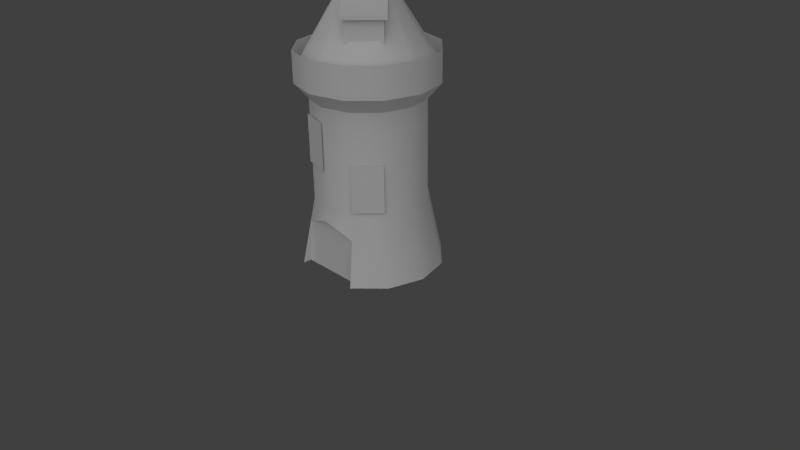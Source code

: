 # Source: Zauberturm.blend  (saved by Blender 2.64.0; exported with 4.5.12 LTS)
import bpy
from mathutils import Matrix  # noqa: F401  (used for matrix-valued properties, if any)

bpy.ops.wm.read_factory_settings(use_empty=True)
scene = bpy.context.scene
scene.name = 'Scene'

# ---- collections
col_collection_1 = bpy.data.collections.new('Collection 1'); scene.collection.children.link(col_collection_1)

# ---- materials (node trees are filled in below, after node groups)
mat_turm_001 = bpy.data.materials.new('Turm.001')
mat_turm_001.alpha_threshold = 0.0
mat_turm_001.use_transparent_shadow = False
mat_turm_001.roughness = 0.5

# ---- material node trees

# ---- world
world_world = bpy.data.worlds.new('World'); scene.world = world_world
world_world.color = (0.05088, 0.05088, 0.05088)
world_world.use_sun_shadow = False
world_world.sun_shadow_jitter_overblur = 0.0
world_world.cycles.sampling_method = 'MANUAL'
world_world.cycles.sample_map_resolution = 256

# ---- cameras
cam_camera = bpy.data.cameras.new('Camera')
cam_camera.clip_end = 100.0
cam_camera.lens = 35.0
cam_camera.sensor_width = 32.0
cam_camera.sensor_height = 18.0
cam_camera.ortho_scale = 7.314
cam_camera.dof.focus_distance = 0.0
cam_camera.dof.aperture_fstop = 128.0

# ---- lights
light_lamp_004 = bpy.data.lights.new('Lamp.004', 'SUN')
light_lamp_004.transmission_factor = 0.0
light_lamp_004.cutoff_distance = 30.0
light_lamp_004.angle = 1.571
light_lamp_004.energy = 0.2
light_lamp_004.shadow_buffer_clip_start = 1.001
light_lamp_004.shadow_soft_size = 1.0
light_lamp_004.shadow_cascade_max_distance = 1000.0
light_lamp_004.cycles.use_multiple_importance_sampling = False
light_lamp_003 = bpy.data.lights.new('Lamp.003', 'SUN')
light_lamp_003.transmission_factor = 0.0
light_lamp_003.cutoff_distance = 30.0
light_lamp_003.angle = 1.571
light_lamp_003.energy = 0.2
light_lamp_003.shadow_buffer_clip_start = 1.001
light_lamp_003.shadow_soft_size = 1.0
light_lamp_003.shadow_cascade_max_distance = 1000.0
light_lamp_003.cycles.use_multiple_importance_sampling = False
light_lamp = bpy.data.lights.new('Lamp', 'SUN')
light_lamp.transmission_factor = 0.0
light_lamp.cutoff_distance = 30.0
light_lamp.angle = 1.571
light_lamp.energy = 1.0
light_lamp.shadow_buffer_clip_start = 1.001
light_lamp.shadow_soft_size = 1.0
light_lamp.shadow_cascade_max_distance = 1000.0
light_lamp.cycles.use_multiple_importance_sampling = False

# ---- meshes
me_circle = bpy.data.meshes.new('Circle')
me_circle.from_pydata([(9.955e-10, 0.8998, 0.0), (-0.4499, 0.7792, 0.0), (-0.7792, 0.4499, 0.0), (-0.8998, -5.327e-08, 0.0), (-0.7792, -0.4499, 0.0), (-0.4499, -0.7792, 0.0), (0.4499, -0.7792, 0.0), (0.7792, -0.4499, 0.0), (0.8998, -4.323e-07, 0.0), (0.7792, 0.4499, 0.0), (0.4499, 0.7792, 0.0), (7.916e-10, 0.7155, 0.8839), (-0.3578, 0.6196, 0.8839), (-0.6196, 0.3578, 0.8839), (-0.7155, -7.491e-08, 0.8839), (-0.6196, -0.3578, 0.8839), (-0.3578, -0.6196, 0.8839), (-1.072e-07, -0.7155, 0.8839), (0.3578, -0.6196, 0.8839), (0.6196, -0.3578, 0.8839), (0.7155, -3.763e-07, 0.8839), (0.6196, 0.3577, 0.8839), (0.3578, 0.6196, 0.8839), (7.916e-10, 0.7155, 2.147), (-0.3578, 0.6196, 2.147), (-0.6196, 0.3578, 2.147), (-0.7155, -7.491e-08, 2.147), (-0.6196, -0.3578, 2.147), (-0.3578, -0.6196, 2.147), (-1.072e-07, -0.7155, 2.147), (0.3578, -0.6196, 2.147), (0.6196, -0.3578, 2.147), (0.7155, -3.763e-07, 2.147), (0.6196, 0.3577, 2.147), (0.3578, 0.6196, 2.147), (-3.694e-09, 0.8838, 2.34), (-0.4419, 0.7654, 2.34), (-0.7654, 0.4419, 2.34), (-0.8838, -5.632e-08, 2.34), (-0.7654, -0.4419, 2.34), (-0.4419, -0.7654, 2.34), (-1.371e-07, -0.8838, 2.34), (0.4419, -0.7654, 2.34), (0.7654, -0.4419, 2.34), (0.8838, -4.286e-07, 2.34), (0.7654, 0.4419, 2.34), (0.4419, 0.7654, 2.34), (-3.694e-09, 0.8838, 2.727), (-0.4419, 0.7654, 2.727), (-0.7654, 0.4419, 2.727), (-0.8838, -5.632e-08, 2.727), (-0.7654, -0.4419, 2.727), (-0.4419, -0.7654, 2.727), (-1.371e-07, -0.8838, 2.727), (0.4419, -0.7654, 2.727), (0.7654, -0.4419, 2.727), (0.8838, -4.286e-07, 2.727), (0.7654, 0.4419, 2.727), (0.4419, 0.7654, 2.727), (-3.583e-09, 0.8749, 2.498), (-0.4375, 0.7577, 2.498), (-0.7577, 0.4375, 2.498), (-0.8749, -5.72e-08, 2.498), (-0.7577, -0.4375, 2.498), (-0.4375, -0.7577, 2.498), (-1.357e-07, -0.8749, 2.498), (0.4375, -0.7577, 2.498), (0.7577, -0.4375, 2.498), (0.8749, -4.257e-07, 2.498), (0.7577, 0.4375, 2.498), (0.4375, 0.7577, 2.498), (1.008e-09, 0.1691, 3.621), (-0.08457, 0.1465, 3.621), (-0.1691, -1.262e-07, 3.621), (-0.08457, -0.1465, 3.621), (-2.453e-08, -0.1691, 3.621), (0.08457, -0.1465, 3.621), (0.08457, 0.1465, 3.621), (-7.451e-09, -1.453e-07, 3.751), (0.1465, -0.08457, 3.621), (-0.1465, 0.08457, 3.621), (0.1691, -1.974e-07, 3.621), (0.1465, 0.08457, 3.621), (-0.1465, -0.08457, 3.621), (-0.02586, -0.01493, 4.104), (-0.02586, -0.01493, 3.706), (0.02586, -0.01493, 4.104), (0.02586, -0.01493, 3.706), (-2.377e-08, 0.02986, 4.104), (-2.377e-08, 0.02986, 3.706), (-0.4871, 0.0, 3.959), (0.0, -8.532e-09, 3.815), (0.0, 8.532e-09, 4.102), (0.2927, 0.01949, 3.33), (0.261, -0.5732, 2.86), (0.5732, -0.261, 2.86), (0.261, -0.5732, 3.181), (0.5732, -0.261, 3.181), (-0.01949, -0.2927, 3.33), (0.3207, 0.04745, 3.33), (0.6415, -0.2734, 3.162), (-0.04745, -0.3207, 3.33), (0.2734, -0.6415, 3.162), (0.2734, -0.6415, 3.207), (0.6415, -0.2734, 3.207), (0.2693, 0.09883, 3.407), (-0.09883, -0.2693, 3.407), (-0.3894, -0.6745, 0.58), (-1.121e-07, -0.7481, 0.7274), (0.3897, -0.675, 0.5775), (-0.4197, 0.06319, 0.0), (0.4198, 0.06319, 0.0), (-0.4499, -0.6652, 0.0), (0.4499, -0.6652, 0.0), (-0.3894, -0.6652, 0.58), (-1.121e-07, -0.6652, 0.7274), (0.3897, -0.6652, 0.5775), (-0.4197, 0.06319, 0.7274), (0.4198, 0.06319, 0.7274), (-0.3701, -0.641, 1.367), (-1.079e-07, -0.7402, 1.367), (0.3701, -0.641, 0.922), (0.641, -0.3701, 0.922), (-0.3701, -0.641, 1.967), (-1.079e-07, -0.7402, 1.967), (0.3701, -0.641, 1.522), (0.641, -0.3701, 1.522)], [], [(22, 21, 9, 10), (16, 15, 4, 5, 107), (22, 10, 0, 11), (17, 16, 107, 108), (12, 11, 0, 1), (19, 18, 109, 6, 7), (13, 12, 1, 2), (20, 19, 7, 8), (14, 13, 2, 3), (21, 20, 8, 9), (15, 14, 3, 4), (34, 33, 21, 22), (28, 27, 15, 16), (34, 22, 11, 23), (29, 28, 16, 17), (30, 29, 17, 18), (24, 23, 11, 12), (31, 30, 18, 19), (25, 24, 12, 13), (32, 31, 19, 20), (26, 25, 13, 14), (33, 32, 20, 21), (27, 26, 14, 15), (46, 34, 23, 35), (41, 40, 28, 29), (42, 41, 29, 30), (36, 35, 23, 24), (43, 42, 30, 31), (37, 36, 24, 25), (44, 43, 31, 32), (38, 37, 25, 26), (45, 44, 32, 33), (39, 38, 26, 27), (46, 45, 33, 34), (40, 39, 27, 28), (54, 53, 41, 42), (48, 47, 35, 36), (55, 54, 42, 43), (49, 48, 36, 37), (56, 55, 43, 44), (50, 49, 37, 38), (57, 56, 44, 45), (51, 50, 38, 39), (58, 57, 45, 46), (52, 51, 39, 40), (58, 46, 35, 47), (53, 52, 40, 41), (81, 79, 67, 68), (82, 81, 68, 69), (78, 77, 71), (78, 74, 75), (78, 75, 76), (78, 71, 72), (78, 72, 80), (78, 83, 74), (77, 70, 59, 71), (78, 79, 81), (78, 82, 77), (78, 80, 73), (72, 71, 59, 60), (78, 81, 82), (74, 83, 63, 64), (78, 76, 79), (73, 80, 61, 62), (75, 74, 64, 65), (80, 72, 60, 61), (83, 73, 62, 63), (76, 75, 65, 66), (77, 82, 69, 70), (79, 76, 66, 67), (78, 73, 83), (87, 85, 89), (87, 86, 84, 85), (85, 84, 88, 89), (92, 90, 91), (89, 88, 86, 87), (88, 84, 86), (97, 95, 93), (96, 94, 95, 97), (94, 96, 98), (100, 97, 93, 99), (104, 100, 99, 105), (101, 98, 96, 102), (103, 106, 101, 102), (103, 102, 100, 104), (104, 105, 106, 103), (18, 17, 108, 109), (116, 115, 113), (115, 114, 112), (111, 6, 109, 118), (111, 110, 117, 118), (117, 108, 107), (118, 108, 109), (108, 118, 117), (107, 5, 110, 117), (115, 112, 113), (124, 123, 119, 120), (126, 125, 121, 122)])
me_circle.polygons.foreach_set('use_smooth', [1, 1, 1, 1, 1, 1, 1, 1, 1, 1, 1, 1, 1, 1, 1, 1, 1, 1, 1, 1, 1, 1, 1, 1, 1, 1, 1, 1, 1, 1, 1, 1, 1, 1, 1, 1, 1, 1, 1, 1, 1, 1, 1, 1, 1, 1, 1, 1, 1, 1, 1, 1, 1, 1, 1, 1, 1, 1, 1, 1, 1, 1, 1, 1, 1, 1, 1, 1, 1, 1, 1, 0, 0, 0, 0, 0, 0, 0, 0, 0, 0, 0, 0, 0, 0, 0, 1, 0, 0, 1, 0, 0, 0, 0, 1, 0, 1, 1])
_uv = me_circle.uv_layers.new(name='UVMap')
_uv.uv.foreach_set('vector', [0.1907, 0.3968, 0.3001, 0.3977, 0.2955, 0.1399, 0.1725, 0.1443, 0.6371, 0.4169, 0.5281, 0.4111, 0.5414, 0.1582, 0.6673, 0.1684, 0.6459, 0.3277, 0.1907, 0.3968, 0.1725, 0.1443, 0.04623, 0.1573, 0.08441, 0.4004, 0.7454, 0.419, 0.6371, 0.4169, 0.6459, 0.3277, 0.7449, 0.3746, 0.1987, 0.4122, 0.09376, 0.4181, 0.04931, 0.1745, 0.176, 0.1583, 0.5249, 0.4071, 0.6362, 0.4145, 0.647, 0.3232, 0.6718, 0.1593, 0.5415, 0.1466, 0.3067, 0.4094, 0.1987, 0.4122, 0.176, 0.1583, 0.2998, 0.1524, 0.4122, 0.4014, 0.5249, 0.4071, 0.5415, 0.1466, 0.4183, 0.1409, 0.417, 0.4093, 0.3067, 0.4094, 0.2998, 0.1524, 0.4216, 0.153, 0.3001, 0.3977, 0.4122, 0.4014, 0.4183, 0.1409, 0.2955, 0.1399, 0.5281, 0.4111, 0.417, 0.4093, 0.4216, 0.153, 0.5414, 0.1582, 0.1661, 0.7763, 0.2801, 0.7916, 0.3001, 0.3977, 0.1907, 0.3968, 0.6295, 0.8112, 0.5139, 0.8075, 0.5281, 0.4111, 0.6371, 0.4169, 0.1661, 0.7763, 0.1907, 0.3968, 0.08441, 0.4004, 0.05961, 0.7579, 0.744, 0.8125, 0.6295, 0.8112, 0.6371, 0.4169, 0.7454, 0.419, 0.6315, 0.8114, 0.744, 0.8125, 0.7454, 0.419, 0.6362, 0.4145, 0.18, 0.7836, 0.08028, 0.7664, 0.09376, 0.4181, 0.1987, 0.4122, 0.514, 0.8078, 0.6315, 0.8114, 0.6362, 0.4145, 0.5249, 0.4071, 0.2877, 0.7941, 0.18, 0.7836, 0.1987, 0.4122, 0.3067, 0.4094, 0.3965, 0.8014, 0.514, 0.8078, 0.5249, 0.4071, 0.4122, 0.4014, 0.3997, 0.8019, 0.2877, 0.7941, 0.3067, 0.4094, 0.417, 0.4093, 0.2801, 0.7916, 0.3965, 0.8014, 0.4122, 0.4014, 0.3001, 0.3977, 0.5139, 0.8075, 0.3997, 0.8019, 0.417, 0.4093, 0.5281, 0.4111, 0.153, 0.8506, 0.1661, 0.7763, 0.05961, 0.7579, 0.03366, 0.8222, 0.7424, 0.8862, 0.6263, 0.8843, 0.6295, 0.8112, 0.744, 0.8125, 0.6316, 0.8855, 0.7424, 0.8862, 0.744, 0.8125, 0.6315, 0.8114, 0.1683, 0.8488, 0.05726, 0.8248, 0.08028, 0.7664, 0.18, 0.7836, 0.5123, 0.8822, 0.6316, 0.8855, 0.6315, 0.8114, 0.514, 0.8078, 0.2796, 0.8635, 0.1683, 0.8488, 0.18, 0.7836, 0.2877, 0.7941, 0.3927, 0.8758, 0.5123, 0.8822, 0.514, 0.8078, 0.3965, 0.8014, 0.3935, 0.8732, 0.2796, 0.8635, 0.2877, 0.7941, 0.3997, 0.8019, 0.2731, 0.8657, 0.3927, 0.8758, 0.3965, 0.8014, 0.2801, 0.7916, 0.5093, 0.88, 0.3935, 0.8732, 0.3997, 0.8019, 0.5139, 0.8075, 0.153, 0.8506, 0.2731, 0.8657, 0.2801, 0.7916, 0.1661, 0.7763, 0.6263, 0.8843, 0.5093, 0.88, 0.5139, 0.8075, 0.6295, 0.8112, 0.6286, 0.9876, 0.7431, 0.9876, 0.7424, 0.8862, 0.6316, 0.8855, 0.1541, 0.9457, 0.03747, 0.9241, 0.05726, 0.8248, 0.1683, 0.8488, 0.5068, 0.9848, 0.6286, 0.9876, 0.6316, 0.8855, 0.5123, 0.8822, 0.2703, 0.9611, 0.1541, 0.9457, 0.1683, 0.8488, 0.2796, 0.8635, 0.384, 0.9789, 0.5068, 0.9848, 0.5123, 0.8822, 0.3927, 0.8758, 0.3874, 0.972, 0.2703, 0.9611, 0.2796, 0.8635, 0.3935, 0.8732, 0.2602, 0.9685, 0.384, 0.9789, 0.3927, 0.8758, 0.2731, 0.8657, 0.5056, 0.9799, 0.3874, 0.972, 0.3935, 0.8732, 0.5093, 0.88, 0.136, 0.9519, 0.2602, 0.9685, 0.2731, 0.8657, 0.153, 0.8506, 0.6248, 0.985, 0.5056, 0.9799, 0.5093, 0.88, 0.6263, 0.8843, 0.136, 0.9519, 0.153, 0.8506, 0.03366, 0.8222, 0.01164, 0.9277, 0.7431, 0.9876, 0.6248, 0.985, 0.6263, 0.8843, 0.7424, 0.8862, 0.7775, 0.6307, 0.7967, 0.614, 0.9578, 0.7079, 0.9156, 0.7616, 0.7978, 0.6154, 0.778, 0.6335, 0.9213, 0.7668, 0.9596, 0.7121, 0.752, 0.5694, 0.8095, 0.5941, 0.8143, 0.5713, 0.7521, 0.5677, 0.8118, 0.5476, 0.8142, 0.5709, 0.7521, 0.5677, 0.8142, 0.5709, 0.8091, 0.5936, 0.752, 0.5694, 0.8143, 0.5713, 0.8109, 0.5481, 0.752, 0.5694, 0.8109, 0.5481, 0.8001, 0.5267, 0.7521, 0.5677, 0.8016, 0.5253, 0.8118, 0.5476, 0.8095, 0.5941, 0.9855, 0.6481, 1.0, 0.5796, 0.8143, 0.5713, 0.7521, 0.5677, 0.7967, 0.614, 0.7775, 0.6307, 0.752, 0.5694, 0.7978, 0.6154, 0.8095, 0.5941, 0.752, 0.5694, 0.8001, 0.5267, 0.7822, 0.5085, 0.8109, 0.5481, 0.8143, 0.5713, 1.0, 0.5796, 0.9926, 0.5096, 0.752, 0.5694, 0.778, 0.6335, 0.7978, 0.6154, 0.8118, 0.5476, 0.8016, 0.5253, 0.9715, 0.4395, 0.9931, 0.5056, 0.7521, 0.5677, 0.8091, 0.5936, 0.7967, 0.614, 0.7822, 0.5085, 0.8001, 0.5267, 0.9686, 0.444, 0.9301, 0.3871, 0.8142, 0.5709, 0.8118, 0.5476, 0.9931, 0.5056, 0.9983, 0.5754, 0.8001, 0.5267, 0.8109, 0.5481, 0.9926, 0.5096, 0.9686, 0.444, 0.8016, 0.5253, 0.7832, 0.5057, 0.9368, 0.3817, 0.9715, 0.4395, 0.8091, 0.5936, 0.8142, 0.5709, 0.9983, 0.5754, 0.9862, 0.6444, 0.8095, 0.5941, 0.7978, 0.6154, 0.9596, 0.7121, 0.9855, 0.6481, 0.7967, 0.614, 0.8091, 0.5936, 0.9862, 0.6444, 0.9578, 0.7079, 0.7521, 0.5677, 0.7832, 0.5057, 0.8016, 0.5253, 0.7798, 0.9278, 0.7798, 0.9524, 0.7586, 0.9401, 0.7798, 0.9278, 0.9662, 0.9278, 0.9662, 0.9524, 0.7798, 0.9524, 0.7798, 0.9524, 0.9662, 0.9524, 0.9663, 0.9769, 0.7799, 0.9769, 0.9865, 0.896, 0.7704, 0.8325, 0.9865, 0.769, 0.7797, 0.9033, 0.9661, 0.9033, 0.9662, 0.9278, 0.7798, 0.9278, 0.9874, 0.9401, 0.9662, 0.9524, 0.9662, 0.9278, 0.1926, 0.132, 0.1926, 0.003289, 0.03326, 0.1312, 0.3699, 0.132, 0.3699, 0.003289, 0.1926, 0.003289, 0.1926, 0.132, 0.3699, 0.003289, 0.3699, 0.132, 0.5293, 0.1312, 0.6805, 0.1397, 0.6942, 0.1222, 0.701, 0.03389, 0.6894, 0.03338, 0.6673, 0.1346, 0.6805, 0.1397, 0.6894, 0.03338, 0.6777, 0.01098, 0.5476, 0.02819, 0.536, 0.02688, 0.5293, 0.115, 0.5399, 0.1288, 0.553, 0.125, 0.5634, 0.001408, 0.5476, 0.02819, 0.5399, 0.1288, 0.553, 0.125, 0.5523, 0.14, 0.6666, 0.1496, 0.6673, 0.1346, 0.6673, 0.1346, 0.6777, 0.01098, 0.5634, 0.001408, 0.553, 0.125, 0.6362, 0.4145, 0.7454, 0.419, 0.7449, 0.3746, 0.647, 0.3232, 0.9732, 0.3219, 0.8454, 0.3711, 0.993, 0.1325, 0.8454, 0.3711, 0.7176, 0.3228, 0.6977, 0.1325, 0.777, 0.9417, 0.7788, 0.94, 0.7774, 0.939, 0.7764, 0.9403, 0.777, 0.9417, 0.7746, 0.9417, 0.7756, 0.9401, 0.7764, 0.9403, 0.7756, 0.9401, 0.7763, 0.9381, 0.7749, 0.9386, 0.7764, 0.9403, 0.7763, 0.9381, 0.7774, 0.939, 0.7763, 0.9381, 0.7764, 0.9403, 0.7756, 0.9401, 0.7749, 0.9386, 0.7858, 0.949, 0.7746, 0.9417, 0.7756, 0.9401, 0.8454, 0.3711, 0.6977, 0.1325, 0.993, 0.1325, 0.9426, 0.004253, 0.9426, 0.1251, 0.7469, 0.1251, 0.7469, 0.004253, 0.9426, 0.004253, 0.9426, 0.1251, 0.7469, 0.1251, 0.7469, 0.004253])
me_circle.materials.append(mat_turm_001)
me_circle.use_remesh_preserve_volume = False
me_circle.use_remesh_preserve_attributes = False
me_circle.use_mirror_vertex_groups = False
me_circle.update()

# ---- objects
ob_lamp_002 = bpy.data.objects.new('Lamp.002', light_lamp_004)
ob_lamp_001 = bpy.data.objects.new('Lamp.001', light_lamp_003)
ob_circle = bpy.data.objects.new('Circle', me_circle)
ob_lamp = bpy.data.objects.new('Lamp', light_lamp)
ob_camera = bpy.data.objects.new('Camera', cam_camera)

# ---- transforms, parenting, visibility, modifiers, constraints
ob_lamp_002.location = (0.1921, 5.538, 0.03884)
ob_lamp_002.rotation_euler = (0.92, 0.07864, -0.1121)
ob_lamp_002.scale = (-1.0, -1.0, -1.0)
ob_lamp_002.lock_rotations_4d = False
ob_lamp_002.empty_display_type = 'ARROWS'
ob_lamp_002.color = (0.0, 0.0, 0.0, 0.0)
ob_lamp_002.lineart.crease_threshold = 0.0
ob_lamp_001.location = (-5.197, -0.1641, 3.867)
ob_lamp_001.rotation_euler = (1.609, 0.03681, 1.557)
ob_lamp_001.scale = (-1.0, -1.0, -1.0)
ob_lamp_001.lock_rotations_4d = False
ob_lamp_001.empty_display_type = 'ARROWS'
ob_lamp_001.color = (0.0, 0.0, 0.0, 0.0)
ob_lamp_001.lineart.crease_threshold = 0.0
ob_circle.location = (0.0, 0.0, 0.0)
ob_circle.lineart.crease_threshold = 0.0
_m = ob_circle.modifiers.new('EdgeSplit', 'EDGE_SPLIT')
_m.split_angle = 0.6981
ob_lamp.location = (4.158, -5.207, 5.904)
ob_lamp.rotation_euler = (0.92, 0.07864, 0.6207)
ob_lamp.lock_rotations_4d = False
ob_lamp.empty_display_type = 'ARROWS'
ob_lamp.color = (0.0, 0.0, 0.0, 0.0)
ob_lamp.lineart.crease_threshold = 0.0
ob_camera.location = (7.481, -6.508, 5.344)
ob_camera.rotation_euler = (1.109, 0.01082, 0.8149)
ob_camera.lock_rotations_4d = False
ob_camera.empty_display_type = 'ARROWS'
ob_camera.color = (0.0, 0.0, 0.0, 0.0)
ob_camera.display_type = 'WIRE'
ob_camera.lineart.crease_threshold = 0.0

# ---- collection membership
col_collection_1.objects.link(ob_lamp_002)
col_collection_1.objects.link(ob_lamp_001)
col_collection_1.objects.link(ob_circle)
col_collection_1.objects.link(ob_lamp)
col_collection_1.objects.link(ob_camera)

# ---- scene / render settings (as saved in the file)
scene.camera = ob_camera
scene.frame_start = 1; scene.frame_end = 250; scene.frame_set(1)
scene.render.engine = 'BLENDER_EEVEE_NEXT'
scene.render.image_settings.color_mode = 'RGB'
scene.render.image_settings.compression = 90
scene.render.resolution_percentage = 50
scene.render.dither_intensity = 0.0
scene.render.bake_margin = 2
scene.render.bake_bias = 0.0
scene.cycles.use_denoising = False
scene.cycles.samples = 10
scene.cycles.sampling_pattern = 'TABULATED_SOBOL'
scene.cycles.light_sampling_threshold = 0.0
scene.cycles.use_adaptive_sampling = False
scene.cycles.use_light_tree = False
scene.cycles.blur_glossy = 0.0
scene.cycles.volume_bounces = 1
scene.cycles.pixel_filter_type = 'GAUSSIAN'
scene.cycles.sample_clamp_indirect = 0.0
scene.view_settings.view_transform = 'Standard'
bpy.context.view_layer.update()
